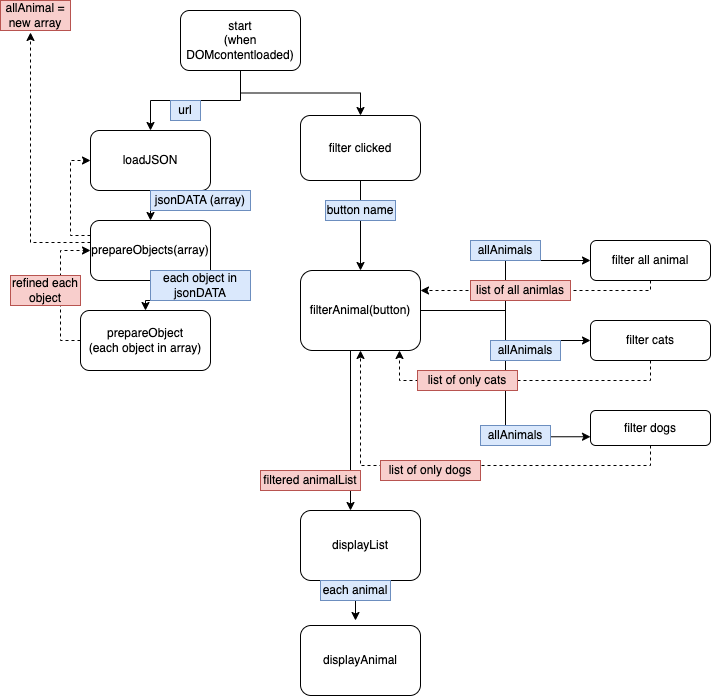

The diagram above was exported from draw.io. Its source (the exported page's mxGraphModel, read from the mxfile embedded in the PNG):
<mxGraphModel dx="1558" dy="584" grid="1" gridSize="10" guides="1" tooltips="1" connect="1" arrows="1" fold="1" page="1" pageScale="1" pageWidth="827" pageHeight="1169" math="0" shadow="0">
  <root>
    <mxCell id="0" />
    <mxCell id="1" parent="0" />
    <mxCell id="UcjCS70_1IZ3DFf8r1Re-46" style="edgeStyle=orthogonalEdgeStyle;rounded=0;orthogonalLoop=1;jettySize=auto;html=1;" edge="1" parent="1" source="UcjCS70_1IZ3DFf8r1Re-2" target="UcjCS70_1IZ3DFf8r1Re-6">
      <mxGeometry relative="1" as="geometry" />
    </mxCell>
    <mxCell id="UcjCS70_1IZ3DFf8r1Re-47" style="edgeStyle=orthogonalEdgeStyle;rounded=0;orthogonalLoop=1;jettySize=auto;html=1;entryX=0.5;entryY=0;entryDx=0;entryDy=0;" edge="1" parent="1" source="UcjCS70_1IZ3DFf8r1Re-2" target="UcjCS70_1IZ3DFf8r1Re-7">
      <mxGeometry relative="1" as="geometry" />
    </mxCell>
    <mxCell id="UcjCS70_1IZ3DFf8r1Re-2" value="start&lt;br&gt;(when DOMcontentloaded)" style="rounded=1;whiteSpace=wrap;html=1;" vertex="1" parent="1">
      <mxGeometry x="130" y="30" width="120" height="60" as="geometry" />
    </mxCell>
    <mxCell id="UcjCS70_1IZ3DFf8r1Re-34" style="edgeStyle=orthogonalEdgeStyle;rounded=0;orthogonalLoop=1;jettySize=auto;html=1;dashed=1;exitX=0.5;exitY=1;exitDx=0;exitDy=0;" edge="1" parent="1" source="UcjCS70_1IZ3DFf8r1Re-4" target="UcjCS70_1IZ3DFf8r1Re-11">
      <mxGeometry relative="1" as="geometry" />
    </mxCell>
    <mxCell id="UcjCS70_1IZ3DFf8r1Re-4" value="filter dogs" style="rounded=1;whiteSpace=wrap;html=1;" vertex="1" parent="1">
      <mxGeometry x="540" y="430" width="120" height="35" as="geometry" />
    </mxCell>
    <mxCell id="UcjCS70_1IZ3DFf8r1Re-17" style="edgeStyle=orthogonalEdgeStyle;rounded=0;orthogonalLoop=1;jettySize=auto;html=1;entryX=0.5;entryY=0;entryDx=0;entryDy=0;startArrow=none;" edge="1" parent="1" source="UcjCS70_1IZ3DFf8r1Re-18" target="UcjCS70_1IZ3DFf8r1Re-11">
      <mxGeometry relative="1" as="geometry" />
    </mxCell>
    <mxCell id="UcjCS70_1IZ3DFf8r1Re-6" value="filter clicked" style="rounded=1;whiteSpace=wrap;html=1;" vertex="1" parent="1">
      <mxGeometry x="250" y="135" width="120" height="65" as="geometry" />
    </mxCell>
    <mxCell id="UcjCS70_1IZ3DFf8r1Re-48" style="edgeStyle=orthogonalEdgeStyle;rounded=0;orthogonalLoop=1;jettySize=auto;html=1;" edge="1" parent="1" source="UcjCS70_1IZ3DFf8r1Re-7" target="UcjCS70_1IZ3DFf8r1Re-9">
      <mxGeometry relative="1" as="geometry" />
    </mxCell>
    <mxCell id="UcjCS70_1IZ3DFf8r1Re-7" value="loadJSON" style="rounded=1;whiteSpace=wrap;html=1;" vertex="1" parent="1">
      <mxGeometry x="40" y="150" width="120" height="60" as="geometry" />
    </mxCell>
    <mxCell id="UcjCS70_1IZ3DFf8r1Re-49" style="edgeStyle=orthogonalEdgeStyle;rounded=0;orthogonalLoop=1;jettySize=auto;html=1;entryX=0.5;entryY=0;entryDx=0;entryDy=0;" edge="1" parent="1" source="UcjCS70_1IZ3DFf8r1Re-9" target="UcjCS70_1IZ3DFf8r1Re-10">
      <mxGeometry relative="1" as="geometry" />
    </mxCell>
    <mxCell id="UcjCS70_1IZ3DFf8r1Re-58" style="edgeStyle=orthogonalEdgeStyle;rounded=0;orthogonalLoop=1;jettySize=auto;html=1;entryX=0;entryY=0.5;entryDx=0;entryDy=0;dashed=1;exitX=0;exitY=0.25;exitDx=0;exitDy=0;" edge="1" parent="1" source="UcjCS70_1IZ3DFf8r1Re-9" target="UcjCS70_1IZ3DFf8r1Re-7">
      <mxGeometry relative="1" as="geometry" />
    </mxCell>
    <mxCell id="UcjCS70_1IZ3DFf8r1Re-60" style="edgeStyle=orthogonalEdgeStyle;rounded=0;orthogonalLoop=1;jettySize=auto;html=1;dashed=1;" edge="1" parent="1">
      <mxGeometry relative="1" as="geometry">
        <mxPoint x="-20" y="52" as="targetPoint" />
        <mxPoint x="40" y="262" as="sourcePoint" />
        <Array as="points">
          <mxPoint x="-20" y="262" />
        </Array>
      </mxGeometry>
    </mxCell>
    <mxCell id="UcjCS70_1IZ3DFf8r1Re-9" value="prepareObjects(array)" style="rounded=1;whiteSpace=wrap;html=1;" vertex="1" parent="1">
      <mxGeometry x="40" y="240" width="120" height="60" as="geometry" />
    </mxCell>
    <mxCell id="UcjCS70_1IZ3DFf8r1Re-57" style="edgeStyle=orthogonalEdgeStyle;rounded=0;orthogonalLoop=1;jettySize=auto;html=1;entryX=0;entryY=0.5;entryDx=0;entryDy=0;exitX=0;exitY=0.5;exitDx=0;exitDy=0;dashed=1;" edge="1" parent="1" source="UcjCS70_1IZ3DFf8r1Re-10" target="UcjCS70_1IZ3DFf8r1Re-9">
      <mxGeometry relative="1" as="geometry" />
    </mxCell>
    <mxCell id="UcjCS70_1IZ3DFf8r1Re-10" value="prepareObject&lt;br&gt;(each object in array)" style="rounded=1;whiteSpace=wrap;html=1;" vertex="1" parent="1">
      <mxGeometry x="30" y="330" width="130" height="60" as="geometry" />
    </mxCell>
    <mxCell id="UcjCS70_1IZ3DFf8r1Re-21" style="edgeStyle=orthogonalEdgeStyle;rounded=0;orthogonalLoop=1;jettySize=auto;html=1;entryX=0;entryY=0.5;entryDx=0;entryDy=0;exitX=1;exitY=0.5;exitDx=0;exitDy=0;exitPerimeter=0;" edge="1" parent="1" source="UcjCS70_1IZ3DFf8r1Re-11" target="UcjCS70_1IZ3DFf8r1Re-12">
      <mxGeometry relative="1" as="geometry" />
    </mxCell>
    <mxCell id="UcjCS70_1IZ3DFf8r1Re-22" style="edgeStyle=orthogonalEdgeStyle;rounded=0;orthogonalLoop=1;jettySize=auto;html=1;" edge="1" parent="1" source="UcjCS70_1IZ3DFf8r1Re-11" target="UcjCS70_1IZ3DFf8r1Re-13">
      <mxGeometry relative="1" as="geometry" />
    </mxCell>
    <mxCell id="UcjCS70_1IZ3DFf8r1Re-23" style="edgeStyle=orthogonalEdgeStyle;rounded=0;orthogonalLoop=1;jettySize=auto;html=1;entryX=0;entryY=0.75;entryDx=0;entryDy=0;" edge="1" parent="1" source="UcjCS70_1IZ3DFf8r1Re-11" target="UcjCS70_1IZ3DFf8r1Re-4">
      <mxGeometry relative="1" as="geometry" />
    </mxCell>
    <mxCell id="UcjCS70_1IZ3DFf8r1Re-36" style="edgeStyle=orthogonalEdgeStyle;rounded=0;orthogonalLoop=1;jettySize=auto;html=1;" edge="1" parent="1" source="UcjCS70_1IZ3DFf8r1Re-11" target="UcjCS70_1IZ3DFf8r1Re-15">
      <mxGeometry relative="1" as="geometry">
        <Array as="points">
          <mxPoint x="300" y="510" />
          <mxPoint x="300" y="510" />
        </Array>
      </mxGeometry>
    </mxCell>
    <mxCell id="UcjCS70_1IZ3DFf8r1Re-11" value="filterAnimal(button)" style="rounded=1;whiteSpace=wrap;html=1;" vertex="1" parent="1">
      <mxGeometry x="250" y="290" width="120" height="80" as="geometry" />
    </mxCell>
    <mxCell id="UcjCS70_1IZ3DFf8r1Re-32" style="edgeStyle=orthogonalEdgeStyle;rounded=0;orthogonalLoop=1;jettySize=auto;html=1;entryX=1;entryY=0.25;entryDx=0;entryDy=0;exitX=0.5;exitY=1;exitDx=0;exitDy=0;dashed=1;" edge="1" parent="1" source="UcjCS70_1IZ3DFf8r1Re-12" target="UcjCS70_1IZ3DFf8r1Re-11">
      <mxGeometry relative="1" as="geometry">
        <Array as="points">
          <mxPoint x="600" y="310" />
        </Array>
      </mxGeometry>
    </mxCell>
    <mxCell id="UcjCS70_1IZ3DFf8r1Re-12" value="filter all animal" style="rounded=1;whiteSpace=wrap;html=1;" vertex="1" parent="1">
      <mxGeometry x="540" y="260" width="120" height="40" as="geometry" />
    </mxCell>
    <mxCell id="UcjCS70_1IZ3DFf8r1Re-33" style="edgeStyle=orthogonalEdgeStyle;rounded=0;orthogonalLoop=1;jettySize=auto;html=1;entryX=0.825;entryY=1;entryDx=0;entryDy=0;entryPerimeter=0;dashed=1;exitX=0.5;exitY=1;exitDx=0;exitDy=0;" edge="1" parent="1" source="UcjCS70_1IZ3DFf8r1Re-13" target="UcjCS70_1IZ3DFf8r1Re-11">
      <mxGeometry relative="1" as="geometry" />
    </mxCell>
    <mxCell id="UcjCS70_1IZ3DFf8r1Re-13" value="filter cats" style="rounded=1;whiteSpace=wrap;html=1;" vertex="1" parent="1">
      <mxGeometry x="540" y="340" width="120" height="40" as="geometry" />
    </mxCell>
    <mxCell id="UcjCS70_1IZ3DFf8r1Re-37" style="edgeStyle=orthogonalEdgeStyle;rounded=0;orthogonalLoop=1;jettySize=auto;html=1;entryX=0.5;entryY=0;entryDx=0;entryDy=0;" edge="1" parent="1">
      <mxGeometry relative="1" as="geometry">
        <mxPoint x="305" y="600" as="sourcePoint" />
        <mxPoint x="305" y="640" as="targetPoint" />
      </mxGeometry>
    </mxCell>
    <mxCell id="UcjCS70_1IZ3DFf8r1Re-15" value="displayList" style="rounded=1;whiteSpace=wrap;html=1;" vertex="1" parent="1">
      <mxGeometry x="250" y="530" width="120" height="70" as="geometry" />
    </mxCell>
    <mxCell id="UcjCS70_1IZ3DFf8r1Re-16" value="displayAnimal" style="rounded=1;whiteSpace=wrap;html=1;" vertex="1" parent="1">
      <mxGeometry x="250" y="645" width="120" height="70" as="geometry" />
    </mxCell>
    <mxCell id="UcjCS70_1IZ3DFf8r1Re-19" value="" style="edgeStyle=orthogonalEdgeStyle;rounded=0;orthogonalLoop=1;jettySize=auto;html=1;entryX=0.5;entryY=0;entryDx=0;entryDy=0;endArrow=none;" edge="1" parent="1" source="UcjCS70_1IZ3DFf8r1Re-6" target="UcjCS70_1IZ3DFf8r1Re-18">
      <mxGeometry relative="1" as="geometry">
        <mxPoint x="310" y="200" as="sourcePoint" />
        <mxPoint x="310" y="290" as="targetPoint" />
      </mxGeometry>
    </mxCell>
    <mxCell id="UcjCS70_1IZ3DFf8r1Re-18" value="button name" style="rounded=0;whiteSpace=wrap;html=1;fillColor=#dae8fc;strokeColor=#6c8ebf;" vertex="1" parent="1">
      <mxGeometry x="275" y="220" width="70" height="20" as="geometry" />
    </mxCell>
    <mxCell id="UcjCS70_1IZ3DFf8r1Re-24" value="allAnimals" style="rounded=0;whiteSpace=wrap;html=1;fillColor=#dae8fc;strokeColor=#6c8ebf;" vertex="1" parent="1">
      <mxGeometry x="420" y="260" width="70" height="20" as="geometry" />
    </mxCell>
    <mxCell id="UcjCS70_1IZ3DFf8r1Re-25" value="allAnimals" style="rounded=0;whiteSpace=wrap;html=1;fillColor=#dae8fc;strokeColor=#6c8ebf;" vertex="1" parent="1">
      <mxGeometry x="440" y="360" width="70" height="20" as="geometry" />
    </mxCell>
    <mxCell id="UcjCS70_1IZ3DFf8r1Re-30" value="allAnimals" style="rounded=0;whiteSpace=wrap;html=1;fillColor=#dae8fc;strokeColor=#6c8ebf;" vertex="1" parent="1">
      <mxGeometry x="430" y="445" width="70" height="20" as="geometry" />
    </mxCell>
    <mxCell id="UcjCS70_1IZ3DFf8r1Re-38" value="each animal" style="rounded=0;whiteSpace=wrap;html=1;fillColor=#dae8fc;strokeColor=#6c8ebf;" vertex="1" parent="1">
      <mxGeometry x="270" y="600" width="70" height="20" as="geometry" />
    </mxCell>
    <mxCell id="UcjCS70_1IZ3DFf8r1Re-39" value="list of only cats" style="rounded=0;whiteSpace=wrap;html=1;fillColor=#f8cecc;strokeColor=#b85450;" vertex="1" parent="1">
      <mxGeometry x="367" y="390" width="100" height="20" as="geometry" />
    </mxCell>
    <mxCell id="UcjCS70_1IZ3DFf8r1Re-40" value="list of all animlas" style="rounded=0;whiteSpace=wrap;html=1;fillColor=#f8cecc;strokeColor=#b85450;" vertex="1" parent="1">
      <mxGeometry x="420" y="300" width="100" height="20" as="geometry" />
    </mxCell>
    <mxCell id="UcjCS70_1IZ3DFf8r1Re-41" value="list of only dogs" style="rounded=0;whiteSpace=wrap;html=1;fillColor=#f8cecc;strokeColor=#b85450;" vertex="1" parent="1">
      <mxGeometry x="330" y="480" width="100" height="20" as="geometry" />
    </mxCell>
    <mxCell id="UcjCS70_1IZ3DFf8r1Re-44" value="filtered animalList" style="rounded=0;whiteSpace=wrap;html=1;fillColor=#f8cecc;strokeColor=#b85450;" vertex="1" parent="1">
      <mxGeometry x="210" y="490" width="100" height="20" as="geometry" />
    </mxCell>
    <mxCell id="UcjCS70_1IZ3DFf8r1Re-50" value="jsonDATA (array)" style="rounded=0;whiteSpace=wrap;html=1;fillColor=#dae8fc;strokeColor=#6c8ebf;" vertex="1" parent="1">
      <mxGeometry x="100" y="210" width="100" height="20" as="geometry" />
    </mxCell>
    <mxCell id="UcjCS70_1IZ3DFf8r1Re-51" value="url" style="rounded=0;whiteSpace=wrap;html=1;fillColor=#dae8fc;strokeColor=#6c8ebf;" vertex="1" parent="1">
      <mxGeometry x="120" y="120" width="30" height="20" as="geometry" />
    </mxCell>
    <mxCell id="UcjCS70_1IZ3DFf8r1Re-55" value="each object in jsonDATA" style="rounded=0;whiteSpace=wrap;html=1;fillColor=#dae8fc;strokeColor=#6c8ebf;" vertex="1" parent="1">
      <mxGeometry x="100" y="290" width="100" height="30" as="geometry" />
    </mxCell>
    <mxCell id="UcjCS70_1IZ3DFf8r1Re-56" value="refined each object" style="rounded=0;whiteSpace=wrap;html=1;fillColor=#f8cecc;strokeColor=#b85450;" vertex="1" parent="1">
      <mxGeometry x="-40" y="295" width="70" height="30" as="geometry" />
    </mxCell>
    <mxCell id="UcjCS70_1IZ3DFf8r1Re-61" value="allAnimal =&lt;br&gt;new array" style="rounded=0;whiteSpace=wrap;html=1;fillColor=#f8cecc;strokeColor=#b85450;" vertex="1" parent="1">
      <mxGeometry x="-50" y="20" width="70" height="30" as="geometry" />
    </mxCell>
  </root>
</mxGraphModel>